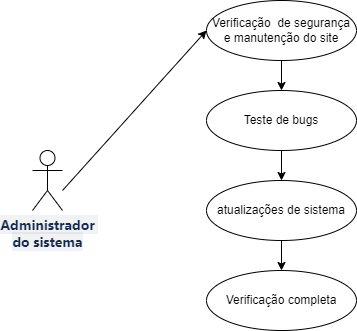

The diagram above was exported from draw.io. Its source (the exported page's mxGraphModel, read from the mxfile embedded in the PNG):
<mxGraphModel dx="880" dy="468" grid="1" gridSize="10" guides="1" tooltips="1" connect="1" arrows="1" fold="1" page="1" pageScale="1" pageWidth="827" pageHeight="1169" math="0" shadow="0">
  <root>
    <mxCell id="0" />
    <mxCell id="1" parent="0" />
    <mxCell id="4p3HBYNF797Y6I9KYjE_-1" value="&lt;span style=&quot;font-weight: 700; color: rgb(23, 43, 77); font-family: -apple-system, BlinkMacSystemFont, &amp;quot;Segoe UI&amp;quot;, Roboto, &amp;quot;Noto Sans&amp;quot;, Ubuntu, &amp;quot;Droid Sans&amp;quot;, &amp;quot;Helvetica Neue&amp;quot;, sans-serif; font-size: 14px; letter-spacing: -0.07px; text-align: left; white-space: pre-wrap; background-color: rgba(9, 30, 66, 0.06);&quot; data-renderer-mark=&quot;true&quot;&gt;Administrador do sistema&lt;/span&gt;&lt;div&gt;&lt;span style=&quot;font-weight: 700; color: rgb(23, 43, 77); font-family: -apple-system, BlinkMacSystemFont, &amp;quot;Segoe UI&amp;quot;, Roboto, &amp;quot;Noto Sans&amp;quot;, Ubuntu, &amp;quot;Droid Sans&amp;quot;, &amp;quot;Helvetica Neue&amp;quot;, sans-serif; font-size: 14px; letter-spacing: -0.07px; text-align: left; white-space: pre-wrap; background-color: rgba(9, 30, 66, 0.06);&quot; data-renderer-mark=&quot;true&quot;&gt;&lt;br&gt;&lt;/span&gt;&lt;/div&gt;" style="shape=umlActor;verticalLabelPosition=bottom;verticalAlign=top;html=1;outlineConnect=0;" parent="1" vertex="1">
      <mxGeometry x="90" y="160" width="30" height="60" as="geometry" />
    </mxCell>
    <mxCell id="4p3HBYNF797Y6I9KYjE_-9" style="edgeStyle=orthogonalEdgeStyle;rounded=0;orthogonalLoop=1;jettySize=auto;html=1;exitX=0.5;exitY=1;exitDx=0;exitDy=0;entryX=0.5;entryY=0;entryDx=0;entryDy=0;" parent="1" source="4p3HBYNF797Y6I9KYjE_-2" target="4p3HBYNF797Y6I9KYjE_-3" edge="1">
      <mxGeometry relative="1" as="geometry">
        <mxPoint x="339" y="90" as="targetPoint" />
      </mxGeometry>
    </mxCell>
    <mxCell id="4p3HBYNF797Y6I9KYjE_-2" value="Verificação&amp;nbsp; de segurança e manutenção do site" style="ellipse;whiteSpace=wrap;html=1;" parent="1" vertex="1">
      <mxGeometry x="264" y="10" width="150" height="60" as="geometry" />
    </mxCell>
    <mxCell id="4p3HBYNF797Y6I9KYjE_-10" style="edgeStyle=orthogonalEdgeStyle;rounded=0;orthogonalLoop=1;jettySize=auto;html=1;" parent="1" source="4p3HBYNF797Y6I9KYjE_-3" target="4p3HBYNF797Y6I9KYjE_-5" edge="1">
      <mxGeometry relative="1" as="geometry" />
    </mxCell>
    <mxCell id="4p3HBYNF797Y6I9KYjE_-3" value="Teste de bugs" style="ellipse;whiteSpace=wrap;html=1;" parent="1" vertex="1">
      <mxGeometry x="264" y="100" width="150" height="60" as="geometry" />
    </mxCell>
    <mxCell id="4p3HBYNF797Y6I9KYjE_-4" value="Verificação completa" style="ellipse;whiteSpace=wrap;html=1;" parent="1" vertex="1">
      <mxGeometry x="264" y="280" width="150" height="60" as="geometry" />
    </mxCell>
    <mxCell id="4p3HBYNF797Y6I9KYjE_-11" style="edgeStyle=orthogonalEdgeStyle;rounded=0;orthogonalLoop=1;jettySize=auto;html=1;exitX=0.5;exitY=1;exitDx=0;exitDy=0;" parent="1" source="4p3HBYNF797Y6I9KYjE_-5" target="4p3HBYNF797Y6I9KYjE_-4" edge="1">
      <mxGeometry relative="1" as="geometry" />
    </mxCell>
    <mxCell id="4p3HBYNF797Y6I9KYjE_-5" value="atualizações de sistema" style="ellipse;whiteSpace=wrap;html=1;" parent="1" vertex="1">
      <mxGeometry x="264" y="190" width="150" height="60" as="geometry" />
    </mxCell>
    <mxCell id="4p3HBYNF797Y6I9KYjE_-8" value="" style="endArrow=classic;html=1;rounded=0;entryX=0;entryY=0.5;entryDx=0;entryDy=0;" parent="1" target="4p3HBYNF797Y6I9KYjE_-2" edge="1">
      <mxGeometry width="50" height="50" relative="1" as="geometry">
        <mxPoint x="120" y="200" as="sourcePoint" />
        <mxPoint x="170" y="150" as="targetPoint" />
      </mxGeometry>
    </mxCell>
  </root>
</mxGraphModel>